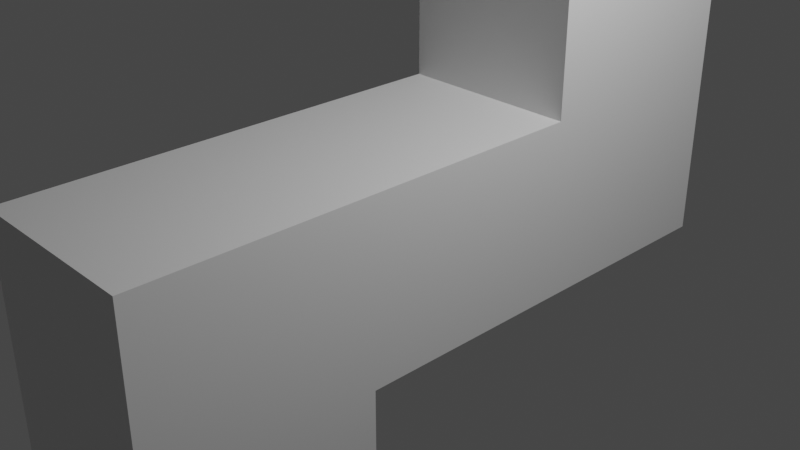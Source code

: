 # Source: Fake3_ZigZag.blend  (saved by Blender 3.6.13; exported with 4.5.12 LTS)
import bpy
from mathutils import Matrix  # noqa: F401  (used for matrix-valued properties, if any)

bpy.ops.wm.read_factory_settings(use_empty=True)
scene = bpy.context.scene
scene.name = 'Scene'

# ---- collections
col_collection = bpy.data.collections.new('Collection'); scene.collection.children.link(col_collection)

# ---- materials (node trees are filled in below, after node groups)
mat_material = bpy.data.materials.new('Material')
mat_material.alpha_threshold = 0.0
mat_material.use_transparent_shadow = False
mat_material.roughness = 0.5
mat_material.line_color = (0.0, 0.0, 0.0, 1.0)

# ---- material node trees
mat_material.use_nodes = True; mat_material.node_tree.nodes.clear()
_N = mat_material.node_tree.nodes; _L = mat_material.node_tree.links
n0 = _N.new('ShaderNodeOutputMaterial'); n0.name = 'Material Output'; n0.location = (300, 300)
n1 = _N.new('ShaderNodeBsdfPrincipled'); n1.name = 'Principled BSDF'; n1.location = (10, 300)
n1.distribution = 'GGX'
n1.subsurface_method = 'RANDOM_WALK_SKIN'
n1.inputs[3].default_value = 1.45
n1.inputs[27].default_value = (0.0, 0.0, 0.0, 1.0)
n1.inputs[28].default_value = 1.0
_L.new(n1.outputs[0], n0.inputs[0])
n0.is_active_output = True

# ---- world
world_world = bpy.data.worlds.new('World'); scene.world = world_world
world_world.use_nodes = True; world_world.node_tree.nodes.clear()
_N = world_world.node_tree.nodes; _L = world_world.node_tree.links
n0 = _N.new('ShaderNodeOutputWorld'); n0.name = 'World Output'; n0.location = (300, 300)
n1 = _N.new('ShaderNodeBackground'); n1.name = 'Background'; n1.location = (10, 300)
n1.inputs[0].default_value = (0.05088, 0.05088, 0.05088, 1.0)
_L.new(n1.outputs[0], n0.inputs[0])
n0.is_active_output = True
world_world.color = (0.05088, 0.05088, 0.05088)
world_world.use_sun_shadow = False
world_world.sun_shadow_jitter_overblur = 0.0

# ---- cameras
cam_camera = bpy.data.cameras.new('Camera')
cam_camera.clip_end = 100.0
cam_camera.ortho_scale = 7.314

# ---- lights
light_light = bpy.data.lights.new('Light', 'POINT')
light_light.transmission_factor = 0.0
light_light.energy = 1000.0
light_light.shadow_soft_size = 0.1
light_light.shadow_maximum_resolution = 0.006
light_light.use_absolute_resolution = True

# ---- meshes
me_cube = bpy.data.meshes.new('Cube')
me_cube.from_pydata([(1.0, 1.0, 1.0), (1.0, 1.0, -1.0), (1.0, -1.0, 1.0), (1.0, -1.0, -1.0), (-1.0, 1.0, 1.0), (-1.0, 1.0, -1.0), (-1.0, -1.0, 1.0), (-1.0, -1.0, -1.0), (1.0, 0.3333, 1.0), (1.0, -0.3333, 1.0), (-1.0, -0.3333, 1.0), (-1.0, 0.3333, 1.0), (-1.0, 0.3333, 3.007), (-1.0, 1.0, 3.007), (1.0, 1.0, 3.007), (1.0, 0.3333, 3.007), (-1.0, 0.3333, -1.0), (-1.0, -0.3333, -1.0), (1.0, -0.3333, -1.0), (1.0, 0.3333, -1.0), (-1.0, -0.3333, -3.07), (-1.0, -1.0, -3.07), (1.0, -1.0, -3.07), (1.0, -0.3333, -3.07)], [], [(9, 10, 6, 2), (3, 2, 6, 7), (7, 6, 10, 11, 4, 5, 16, 17), (3, 7, 21, 22), (1, 0, 8, 9, 2, 3, 18, 19), (5, 4, 0, 1), (4, 11, 12, 13), (8, 11, 10, 9), (14, 13, 12, 15), (11, 8, 15, 12), (8, 0, 14, 15), (0, 4, 13, 14), (5, 1, 19, 16), (16, 19, 18, 17), (20, 23, 22, 21), (18, 3, 22, 23), (7, 17, 20, 21), (17, 18, 23, 20)])
_uv = me_cube.uv_layers.new(name='UVMap')
_uv.uv.foreach_set('vector', [0.625, 0.6667, 0.875, 0.6667, 0.875, 0.75, 0.625, 0.75, 0.375, 0.75, 0.625, 0.75, 0.625, 1.0, 0.375, 1.0, 0.375, 0.0, 0.625, 0.0, 0.625, 0.08333, 0.625, 0.1667, 0.625, 0.25, 0.375, 0.25, 0.375, 0.1667, 0.375, 0.08333, 0.375, 0.75, 0.375, 1.0, 0.375, 1.0, 0.375, 0.75, 0.375, 0.5, 0.625, 0.5, 0.625, 0.5833, 0.625, 0.6667, 0.625, 0.75, 0.375, 0.75, 0.375, 0.6667, 0.375, 0.5833, 0.375, 0.25, 0.625, 0.25, 0.625, 0.5, 0.375, 0.5, 0.625, 0.25, 0.625, 0.1667, 0.625, 0.1667, 0.625, 0.25, 0.625, 0.5833, 0.875, 0.5833, 0.875, 0.6667, 0.625, 0.6667, 0.625, 0.5, 0.875, 0.5, 0.875, 0.5833, 0.625, 0.5833, 0.875, 0.5833, 0.625, 0.5833, 0.625, 0.5833, 0.875, 0.5833, 0.625, 0.5833, 0.625, 0.5, 0.625, 0.5, 0.625, 0.5833, 0.625, 0.5, 0.625, 0.25, 0.625, 0.25, 0.625, 0.5, 0.125, 0.5, 0.375, 0.5, 0.375, 0.5833, 0.125, 0.5833, 0.125, 0.5833, 0.375, 0.5833, 0.375, 0.6667, 0.125, 0.6667, 0.125, 0.6667, 0.375, 0.6667, 0.375, 0.75, 0.125, 0.75, 0.375, 0.6667, 0.375, 0.75, 0.375, 0.75, 0.375, 0.6667, 0.375, 0.0, 0.375, 0.08333, 0.375, 0.08333, 0.375, 0.0, 0.125, 0.6667, 0.375, 0.6667, 0.375, 0.6667, 0.125, 0.6667])
me_cube.materials.append(mat_material)
me_cube.use_mirror_vertex_groups = False
me_cube.update()

# ---- objects
ob_cube = bpy.data.objects.new('Cube', me_cube)
ob_light = bpy.data.objects.new('Light', light_light)
ob_camera = bpy.data.objects.new('Camera', cam_camera)

# ---- transforms, parenting, visibility, modifiers, constraints
ob_cube.location = (0.0, 0.0, 0.0)
ob_cube.scale = (1.0, 3.729, 1.0)
ob_cube.lock_rotations_4d = False
ob_cube.empty_display_type = 'ARROWS'
ob_cube.lineart.crease_threshold = 0.0
ob_light.location = (4.076, 1.005, 5.904)
ob_light.rotation_euler = (0.6503, 0.05522, 1.866)
ob_light.lock_rotations_4d = False
ob_light.empty_display_type = 'ARROWS'
ob_light.color = (0.0, 0.0, 0.0, 0.0)
ob_light.lineart.crease_threshold = 0.0
ob_camera.location = (7.359, -6.926, 4.958)
ob_camera.rotation_euler = (1.109, 0.0, 0.8149)
ob_camera.lock_rotations_4d = False
ob_camera.empty_display_type = 'ARROWS'
ob_camera.color = (0.0, 0.0, 0.0, 0.0)
ob_camera.display_type = 'WIRE'
ob_camera.lineart.crease_threshold = 0.0

# ---- collection membership
col_collection.objects.link(ob_cube)
col_collection.objects.link(ob_light)
col_collection.objects.link(ob_camera)

# ---- scene / render settings (as saved in the file)
scene.camera = ob_camera
scene.frame_start = 1; scene.frame_end = 250; scene.frame_set(1)
scene.render.engine = 'BLENDER_EEVEE_NEXT'
scene.cycles.sampling_pattern = 'TABULATED_SOBOL'
scene.view_settings.view_transform = 'Filmic'
bpy.context.view_layer.update()

